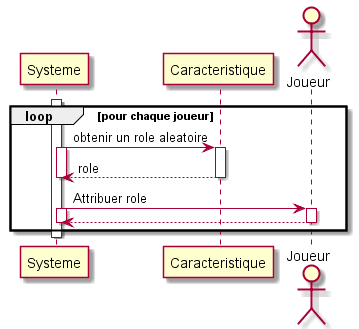

The diagram above was rendered by PlantUML. Its source (embedded in the PNG):
@startuml
participant Systeme
participant Caracteristique 
actor Joueur
loop pour chaque joueur
activate Systeme
Systeme -> Caracteristique ++ : obtenir un role aleatoire
activate Systeme
Caracteristique --> Systeme -- : role
deactivate Systeme
Systeme -> Joueur ++ : Attribuer role
activate Systeme
Joueur --> Systeme -- 
deactivate Systeme
end
deactivate Systeme
@enduml